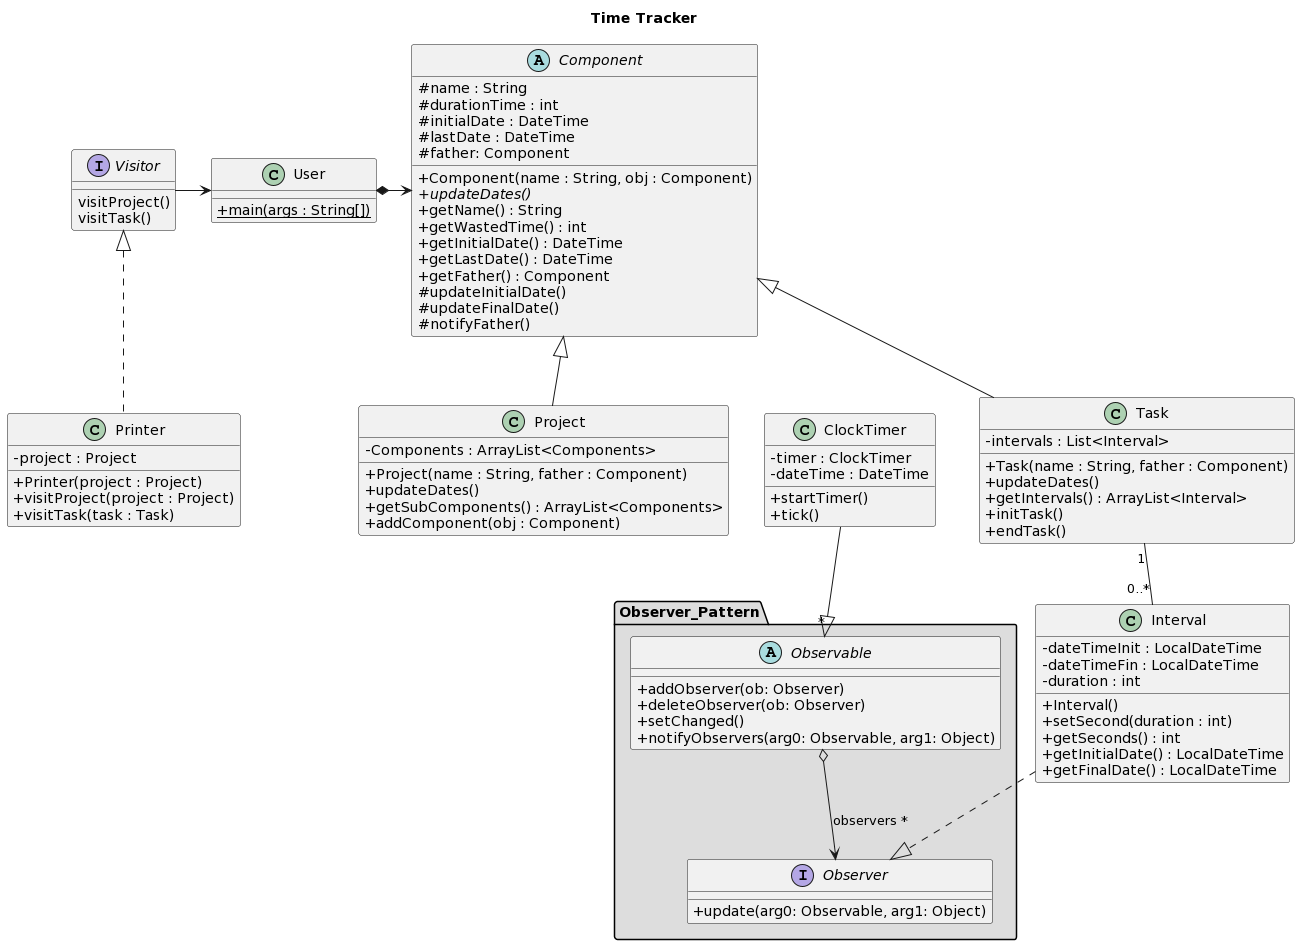

The diagram above was rendered by PlantUML. Its source (embedded in the PNG):
@startuml
skinparam classAttributeIconSize 0

title "Time Tracker"

class User{
+{static} main(args : String[])
}

interface Visitor {
visitProject()
visitTask()
}

class Printer implements Visitor{
- project : Project
+ Printer(project : Project)
+ visitProject(project : Project)
+ visitTask(task : Task)
}

class Task extends Component{
- intervals : List<Interval>
+ Task(name : String, father : Component)
+ updateDates()
+ getIntervals() : ArrayList<Interval>
+ initTask()
+ endTask()
}

class Project extends Component {
- Components : ArrayList<Components>
+ Project(name : String, father : Component)
+ updateDates()
+ getSubComponents() : ArrayList<Components>
+ addComponent(obj : Component)
}

package "Observer_Pattern" #DDDDDD{
    Observable o--> Observer : observers *
}

abstract class Observable{
+ addObserver(ob: Observer)
+ deleteObserver(ob: Observer)
+setChanged()
+notifyObservers(arg0: Observable, arg1: Object)
}

interface Observer{
+update(arg0: Observable, arg1: Object)
}

class ClockTimer{
- timer : ClockTimer
- dateTime : DateTime
+ startTimer()
+ tick()
}

abstract class Component{
# name : String
# durationTime : int
# initialDate : DateTime
# lastDate : DateTime
# father: Component
+ Component(name : String, obj : Component)
+ {abstract} updateDates()
+ getName() : String
+ getWastedTime() : int
+ getInitialDate() : DateTime
+ getLastDate() : DateTime
+ getFather() : Component
# updateInitialDate()
# updateFinalDate()
# notifyFather()
}

class Interval {
- dateTimeInit : LocalDateTime
- dateTimeFin : LocalDateTime
- duration : int
+ Interval()
+ setSecond(duration : int)
+ getSeconds() : int
+ getInitialDate() : LocalDateTime
+ getFinalDate() : LocalDateTime
}




User *-right-> Component
'Project "1"-left-"0..*" Project
Visitor -right-> User
Task "1"--"0..*" Interval
Interval ..|> Observer
ClockTimer --|> "*" Observable
@enduml